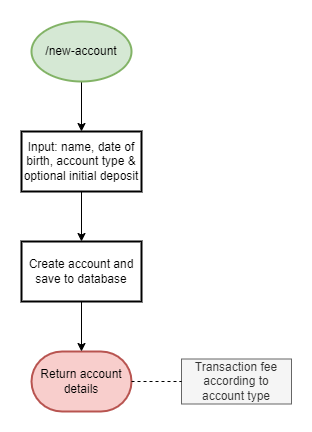

The diagram above was exported from draw.io. Its source (the exported page's mxGraphModel, read from the mxfile embedded in the PNG):
<mxGraphModel dx="780" dy="544" grid="1" gridSize="10" guides="1" tooltips="1" connect="1" arrows="1" fold="1" page="1" pageScale="1" pageWidth="850" pageHeight="1100" math="0" shadow="0">
  <root>
    <mxCell id="0" />
    <mxCell id="1" parent="0" />
    <mxCell id="87iYFijkf9hwK95Artdo-4" value="" style="edgeStyle=orthogonalEdgeStyle;rounded=0;orthogonalLoop=1;jettySize=auto;html=1;" parent="1" source="87iYFijkf9hwK95Artdo-1" target="87iYFijkf9hwK95Artdo-3" edge="1">
      <mxGeometry relative="1" as="geometry" />
    </mxCell>
    <mxCell id="87iYFijkf9hwK95Artdo-1" value="/new-account" style="strokeWidth=2;html=1;shape=mxgraph.flowchart.start_1;whiteSpace=wrap;fillColor=#d5e8d4;strokeColor=#82b366;" parent="1" vertex="1">
      <mxGeometry x="350" y="40" width="100" height="60" as="geometry" />
    </mxCell>
    <mxCell id="87iYFijkf9hwK95Artdo-8" value="" style="edgeStyle=orthogonalEdgeStyle;rounded=0;orthogonalLoop=1;jettySize=auto;html=1;" parent="1" source="87iYFijkf9hwK95Artdo-3" target="87iYFijkf9hwK95Artdo-6" edge="1">
      <mxGeometry relative="1" as="geometry" />
    </mxCell>
    <mxCell id="87iYFijkf9hwK95Artdo-3" value="Input: name, date of birth, account type &amp;amp; optional initial deposit" style="whiteSpace=wrap;html=1;strokeWidth=2;" parent="1" vertex="1">
      <mxGeometry x="340" y="150" width="120" height="60" as="geometry" />
    </mxCell>
    <mxCell id="87iYFijkf9hwK95Artdo-5" value="Return account details" style="strokeWidth=2;html=1;shape=mxgraph.flowchart.terminator;whiteSpace=wrap;fillColor=#f8cecc;strokeColor=#b85450;" parent="1" vertex="1">
      <mxGeometry x="350" y="370" width="100" height="60" as="geometry" />
    </mxCell>
    <mxCell id="87iYFijkf9hwK95Artdo-7" value="" style="edgeStyle=orthogonalEdgeStyle;rounded=0;orthogonalLoop=1;jettySize=auto;html=1;" parent="1" source="87iYFijkf9hwK95Artdo-6" target="87iYFijkf9hwK95Artdo-5" edge="1">
      <mxGeometry relative="1" as="geometry" />
    </mxCell>
    <mxCell id="87iYFijkf9hwK95Artdo-6" value="Create account and save to database" style="whiteSpace=wrap;html=1;strokeWidth=2;" parent="1" vertex="1">
      <mxGeometry x="340" y="260" width="120" height="60" as="geometry" />
    </mxCell>
    <mxCell id="87iYFijkf9hwK95Artdo-9" value="Transaction fee according to account type" style="text;html=1;strokeColor=#666666;fillColor=#f5f5f5;align=center;verticalAlign=middle;whiteSpace=wrap;rounded=0;fontColor=#333333;" parent="1" vertex="1">
      <mxGeometry x="500" y="377.5" width="110" height="45" as="geometry" />
    </mxCell>
    <mxCell id="87iYFijkf9hwK95Artdo-11" value="" style="endArrow=none;dashed=1;html=1;rounded=0;entryX=0;entryY=0.5;entryDx=0;entryDy=0;exitX=1;exitY=0.5;exitDx=0;exitDy=0;exitPerimeter=0;" parent="1" source="87iYFijkf9hwK95Artdo-5" target="87iYFijkf9hwK95Artdo-9" edge="1">
      <mxGeometry width="50" height="50" relative="1" as="geometry">
        <mxPoint x="380" y="270" as="sourcePoint" />
        <mxPoint x="430" y="220" as="targetPoint" />
      </mxGeometry>
    </mxCell>
  </root>
</mxGraphModel>